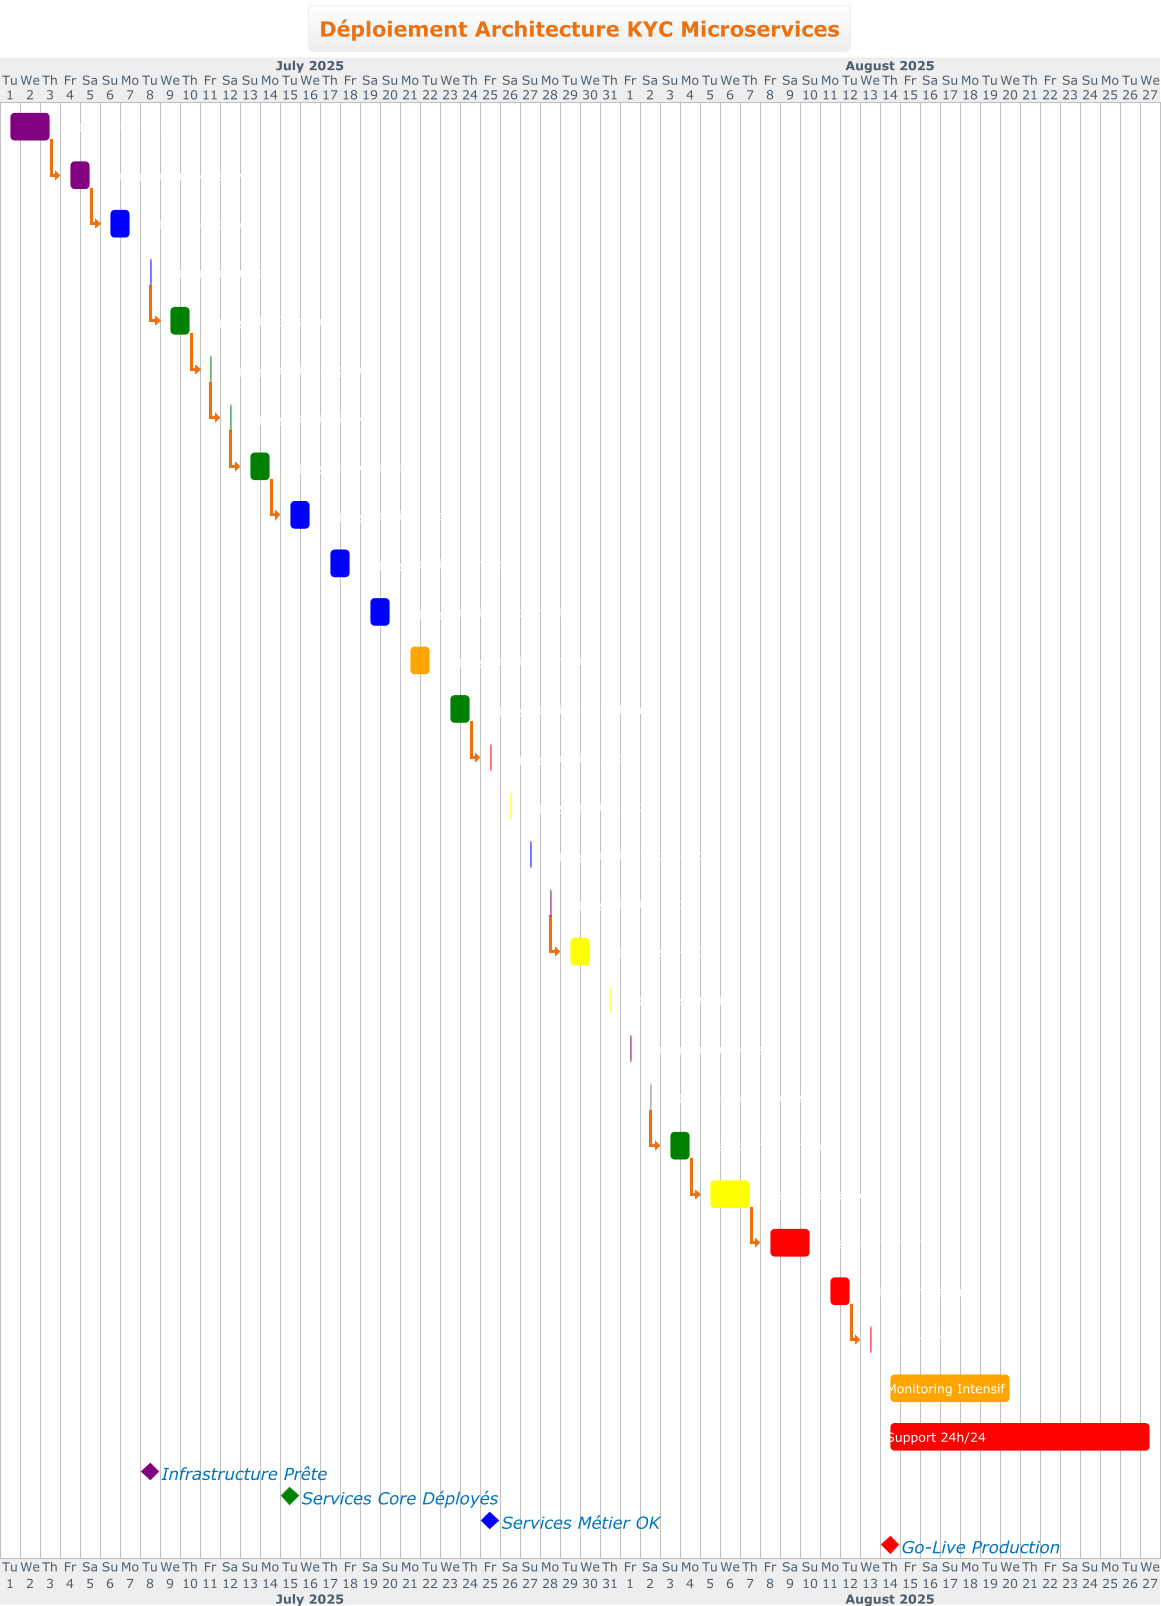

The diagram above was rendered by PlantUML. Its source (embedded in the PNG):
@startgantt DeploiementArchitectureKYC
!theme aws-orange
title Déploiement Architecture KYC Microservices

Project starts 2025-07-01

' === PHASE 1: PRÉPARATION INFRASTRUCTURE ===
[Setup Kubernetes] starts 2025-07-01 and lasts 3 days
[Setup Kubernetes] is colored in Purple

[Configuration Registry] starts 2025-07-04 and lasts 2 days
[Configuration Registry] is colored in Purple

[Setup Monitoring] starts 2025-07-06 and lasts 2 days
[Setup Monitoring] is colored in Blue

[Configuration Logging] starts 2025-07-08 and lasts 1 days
[Configuration Logging] is colored in Blue

' === PHASE 2: DÉPLOIEMENT SERVICES CORE ===
[Deploy API Gateway] starts 2025-07-09 and lasts 2 days
[Deploy API Gateway] is colored in Green

[Deploy Service Registry] starts 2025-07-11 and lasts 1 days
[Deploy Service Registry] is colored in Green

[Deploy Config Server] starts 2025-07-12 and lasts 1 days
[Deploy Config Server] is colored in Green

[Deploy Orchestrateur] starts 2025-07-13 and lasts 2 days
[Deploy Orchestrateur] is colored in Green

' === PHASE 3: DÉPLOIEMENT SERVICES MÉTIER ===
[Deploy Service Client] starts 2025-07-15 and lasts 2 days
[Deploy Service Client] is colored in Blue

[Deploy Service Compte] starts 2025-07-17 and lasts 2 days
[Deploy Service Compte] is colored in Blue

[Deploy Service Document] starts 2025-07-19 and lasts 2 days
[Deploy Service Document] is colored in Blue

[Deploy Service Contrôle] starts 2025-07-21 and lasts 2 days
[Deploy Service Contrôle] is colored in Orange

[Deploy Service Validation] starts 2025-07-23 and lasts 2 days
[Deploy Service Validation] is colored in Green

' === PHASE 4: DÉPLOIEMENT SERVICES TECHNIQUES ===
[Deploy Service Auth] starts 2025-07-25 and lasts 1 days
[Deploy Service Auth] is colored in Red

[Deploy Service Audit] starts 2025-07-26 and lasts 1 days
[Deploy Service Audit] is colored in Yellow

[Deploy Service Notification] starts 2025-07-27 and lasts 1 days
[Deploy Service Notification] is colored in Blue

[Deploy Service Cache] starts 2025-07-28 and lasts 1 days
[Deploy Service Cache] is colored in Purple

' === PHASE 5: CONFIGURATION DONNÉES ===
[Setup Base KYC] starts 2025-07-29 and lasts 2 days
[Setup Base KYC] is colored in Yellow

[Setup Base Audit] starts 2025-07-31 and lasts 1 days
[Setup Base Audit] is colored in Yellow

[Configuration Redis] starts 2025-08-01 and lasts 1 days
[Configuration Redis] is colored in Purple

[Setup Message Queue] starts 2025-08-02 and lasts 1 days
[Setup Message Queue] is colored in Gray

' === PHASE 6: TESTS ET VALIDATION ===
[Tests Santé Services] starts 2025-08-03 and lasts 2 days
[Tests Santé Services] is colored in Green

[Tests Intégration] starts 2025-08-05 and lasts 3 days
[Tests Intégration] is colored in Yellow

[Tests Performance] starts 2025-08-08 and lasts 3 days
[Tests Performance] is colored in Red

[Validation Sécurité] starts 2025-08-11 and lasts 2 days
[Validation Sécurité] is colored in Red

' === PHASE 7: MISE EN PRODUCTION ===
[Switch DNS] starts 2025-08-13 and lasts 1 days
[Switch DNS] is colored in Red

[Monitoring Intensif] starts 2025-08-14 and lasts 7 days
[Monitoring Intensif] is colored in Orange

[Support 24h/24] starts 2025-08-14 and lasts 14 days
[Support 24h/24] is colored in Red

' === JALONS CRITIQUES ===
[Infrastructure Prête] happens 2025-07-08
[Infrastructure Prête] is colored in Purple

[Services Core Déployés] happens 2025-07-15
[Services Core Déployés] is colored in Green

[Services Métier OK] happens 2025-07-25
[Services Métier OK] is colored in Blue

[Go-Live Production] happens 2025-08-14
[Go-Live Production] is colored in Red

' === DÉPENDANCES ===
[Configuration Registry] starts after [Setup Kubernetes]'s end
[Setup Monitoring] starts after [Configuration Registry]'s end
[Deploy API Gateway] starts after [Configuration Logging]'s end
[Deploy Service Registry] starts after [Deploy API Gateway]'s end
[Deploy Config Server] starts after [Deploy Service Registry]'s end
[Deploy Orchestrateur] starts after [Deploy Config Server]'s end
[Deploy Service Client] starts after [Deploy Orchestrateur]'s end
[Deploy Service Auth] starts after [Deploy Service Validation]'s end
[Setup Base KYC] starts after [Deploy Service Cache]'s end
[Tests Santé Services] starts after [Setup Message Queue]'s end
[Tests Intégration] starts after [Tests Santé Services]'s end
[Tests Performance] starts after [Tests Intégration]'s end
[Switch DNS] starts after [Validation Sécurité]'s end

@endgantt